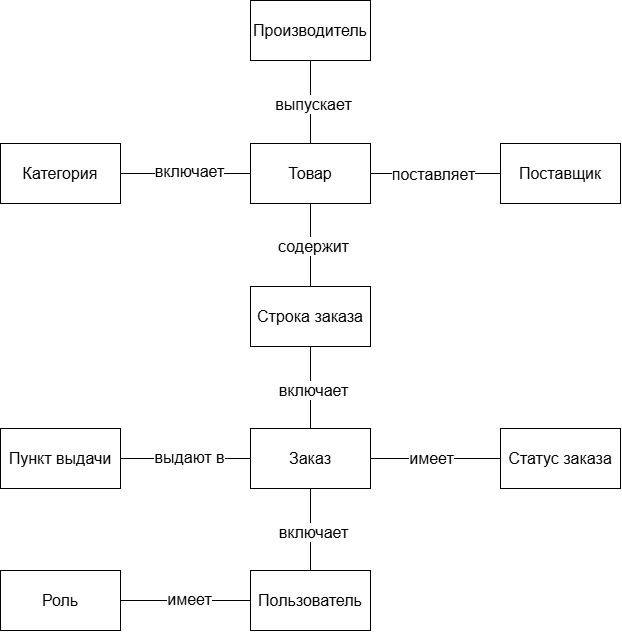

The diagram above was exported from draw.io. Its source (the exported page's mxGraphModel, read from the mxfile embedded in the PNG):
<mxGraphModel dx="1704" dy="1023" grid="1" gridSize="10" guides="1" tooltips="1" connect="1" arrows="1" fold="1" page="1" pageScale="1" pageWidth="827" pageHeight="1169" math="0" shadow="0">
  <root>
    <mxCell id="0" />
    <mxCell id="1" parent="0" />
    <mxCell id="mztriuV-OsPgL3cceURB-1" parent="1" style="rounded=0;whiteSpace=wrap;html=1;" value="&lt;font style=&quot;font-size: 16px;&quot;&gt;Категория&lt;/font&gt;" vertex="1">
      <mxGeometry height="60" width="120" x="90" y="270" as="geometry" />
    </mxCell>
    <mxCell id="mztriuV-OsPgL3cceURB-3" parent="1" style="rounded=0;whiteSpace=wrap;html=1;strokeColor=default;align=center;verticalAlign=middle;fontFamily=Helvetica;fontSize=12;fontColor=default;fillColor=default;" value="&lt;font style=&quot;font-size: 16px;&quot;&gt;Товар&lt;/font&gt;" vertex="1">
      <mxGeometry height="60" width="120" x="340" y="270" as="geometry" />
    </mxCell>
    <mxCell id="mztriuV-OsPgL3cceURB-15" edge="1" parent="1" source="mztriuV-OsPgL3cceURB-1" style="endArrow=none;html=1;rounded=0;strokeColor=default;align=center;verticalAlign=middle;fontFamily=Helvetica;fontSize=11;fontColor=default;labelBackgroundColor=default;endSize=12;exitX=1;exitY=0.5;exitDx=0;exitDy=0;entryX=0;entryY=0.5;entryDx=0;entryDy=0;" target="mztriuV-OsPgL3cceURB-3" value="">
      <mxGeometry height="50" relative="1" width="50" as="geometry">
        <mxPoint x="310" y="340" as="sourcePoint" />
        <mxPoint x="360" y="290" as="targetPoint" />
      </mxGeometry>
    </mxCell>
    <mxCell id="mztriuV-OsPgL3cceURB-16" connectable="0" parent="mztriuV-OsPgL3cceURB-15" style="edgeLabel;html=1;align=center;verticalAlign=middle;resizable=0;points=[];fontFamily=Helvetica;fontSize=11;fontColor=default;labelBackgroundColor=default;" value="&lt;font style=&quot;font-size: 16px;&quot;&gt;включает&lt;/font&gt;" vertex="1">
      <mxGeometry relative="1" x="0.0418" y="2" as="geometry">
        <mxPoint as="offset" />
      </mxGeometry>
    </mxCell>
    <mxCell id="mztriuV-OsPgL3cceURB-17" parent="1" style="rounded=0;whiteSpace=wrap;html=1;strokeColor=default;align=center;verticalAlign=middle;fontFamily=Helvetica;fontSize=12;fontColor=default;fillColor=default;" value="&lt;font style=&quot;font-size: 16px;&quot;&gt;Производитель&lt;/font&gt;" vertex="1">
      <mxGeometry height="60" width="120" x="340" y="127" as="geometry" />
    </mxCell>
    <mxCell id="mztriuV-OsPgL3cceURB-18" edge="1" parent="1" source="mztriuV-OsPgL3cceURB-17" style="endArrow=none;html=1;rounded=0;strokeColor=default;align=center;verticalAlign=middle;fontFamily=Helvetica;fontSize=11;fontColor=default;labelBackgroundColor=default;endSize=12;exitX=0.5;exitY=1;exitDx=0;exitDy=0;entryX=0.5;entryY=0;entryDx=0;entryDy=0;" target="mztriuV-OsPgL3cceURB-3" value="">
      <mxGeometry height="50" relative="1" width="50" as="geometry">
        <mxPoint x="200" y="460" as="sourcePoint" />
        <mxPoint x="310" y="650" as="targetPoint" />
      </mxGeometry>
    </mxCell>
    <mxCell id="mztriuV-OsPgL3cceURB-19" connectable="0" parent="mztriuV-OsPgL3cceURB-18" style="edgeLabel;html=1;align=center;verticalAlign=middle;resizable=0;points=[];fontFamily=Helvetica;fontSize=11;fontColor=default;labelBackgroundColor=default;" value="&lt;font style=&quot;font-size: 16px;&quot;&gt;выпускает&lt;/font&gt;" vertex="1">
      <mxGeometry relative="1" x="0.0418" y="2" as="geometry">
        <mxPoint as="offset" />
      </mxGeometry>
    </mxCell>
    <mxCell id="mztriuV-OsPgL3cceURB-22" parent="1" style="rounded=0;whiteSpace=wrap;html=1;" value="&lt;font style=&quot;font-size: 16px;&quot;&gt;Поставщик&lt;/font&gt;" vertex="1">
      <mxGeometry height="60" width="120" x="590" y="270" as="geometry" />
    </mxCell>
    <mxCell id="mztriuV-OsPgL3cceURB-23" edge="1" parent="1" source="mztriuV-OsPgL3cceURB-22" style="endArrow=none;html=1;rounded=0;strokeColor=default;align=center;verticalAlign=middle;fontFamily=Helvetica;fontSize=11;fontColor=default;labelBackgroundColor=default;endSize=12;exitX=0;exitY=0.5;exitDx=0;exitDy=0;entryX=1;entryY=0.5;entryDx=0;entryDy=0;" target="mztriuV-OsPgL3cceURB-3" value="">
      <mxGeometry height="50" relative="1" width="50" as="geometry">
        <mxPoint x="470" y="460" as="sourcePoint" />
        <mxPoint x="480" y="510" as="targetPoint" />
      </mxGeometry>
    </mxCell>
    <mxCell id="mztriuV-OsPgL3cceURB-24" connectable="0" parent="mztriuV-OsPgL3cceURB-23" style="edgeLabel;html=1;align=center;verticalAlign=middle;resizable=0;points=[];fontFamily=Helvetica;fontSize=11;fontColor=default;labelBackgroundColor=default;" value="&lt;span style=&quot;font-size: 16px;&quot;&gt;поставляет&lt;/span&gt;" vertex="1">
      <mxGeometry relative="1" x="0.0418" y="2" as="geometry">
        <mxPoint y="-2" as="offset" />
      </mxGeometry>
    </mxCell>
    <mxCell id="mztriuV-OsPgL3cceURB-27" parent="1" style="rounded=0;whiteSpace=wrap;html=1;" value="&lt;font style=&quot;font-size: 16px;&quot;&gt;Пользователь&lt;/font&gt;" vertex="1">
      <mxGeometry height="60" width="120" x="340" y="697" as="geometry" />
    </mxCell>
    <mxCell id="mztriuV-OsPgL3cceURB-28" parent="1" style="rounded=0;whiteSpace=wrap;html=1;" value="&lt;font style=&quot;font-size: 16px;&quot;&gt;Роль&lt;/font&gt;" vertex="1">
      <mxGeometry height="60" width="120" x="90" y="697" as="geometry" />
    </mxCell>
    <mxCell id="mztriuV-OsPgL3cceURB-29" parent="1" style="rounded=0;whiteSpace=wrap;html=1;" value="&lt;font style=&quot;font-size: 16px;&quot;&gt;Заказ&lt;/font&gt;" vertex="1">
      <mxGeometry height="60" width="120" x="340" y="555" as="geometry" />
    </mxCell>
    <mxCell id="mztriuV-OsPgL3cceURB-30" parent="1" style="rounded=0;whiteSpace=wrap;html=1;" value="&lt;font style=&quot;font-size: 16px;&quot;&gt;Строка заказа&lt;/font&gt;" vertex="1">
      <mxGeometry height="60" width="120" x="340" y="413" as="geometry" />
    </mxCell>
    <mxCell id="mztriuV-OsPgL3cceURB-31" parent="1" style="rounded=0;whiteSpace=wrap;html=1;" value="&lt;font style=&quot;font-size: 16px;&quot;&gt;Пункт выдачи&lt;/font&gt;" vertex="1">
      <mxGeometry height="60" width="120" x="90" y="555" as="geometry" />
    </mxCell>
    <mxCell id="mztriuV-OsPgL3cceURB-32" parent="1" style="rounded=0;whiteSpace=wrap;html=1;" value="&lt;font style=&quot;font-size: 16px;&quot;&gt;Статус заказа&lt;/font&gt;" vertex="1">
      <mxGeometry height="60" width="120" x="590" y="555" as="geometry" />
    </mxCell>
    <mxCell id="mztriuV-OsPgL3cceURB-33" edge="1" parent="1" source="mztriuV-OsPgL3cceURB-31" style="endArrow=none;html=1;rounded=0;strokeColor=default;align=center;verticalAlign=middle;fontFamily=Helvetica;fontSize=11;fontColor=default;labelBackgroundColor=default;endSize=12;exitX=1;exitY=0.5;exitDx=0;exitDy=0;entryX=0;entryY=0.5;entryDx=0;entryDy=0;" target="mztriuV-OsPgL3cceURB-29" value="">
      <mxGeometry height="50" relative="1" width="50" as="geometry">
        <mxPoint x="210" y="499" as="sourcePoint" />
        <mxPoint x="380" y="499" as="targetPoint" />
      </mxGeometry>
    </mxCell>
    <mxCell id="mztriuV-OsPgL3cceURB-34" connectable="0" parent="mztriuV-OsPgL3cceURB-33" style="edgeLabel;html=1;align=center;verticalAlign=middle;resizable=0;points=[];fontFamily=Helvetica;fontSize=11;fontColor=default;labelBackgroundColor=default;" value="&lt;font style=&quot;font-size: 16px;&quot;&gt;выдают в&lt;/font&gt;" vertex="1">
      <mxGeometry relative="1" x="0.0418" y="2" as="geometry">
        <mxPoint as="offset" />
      </mxGeometry>
    </mxCell>
    <mxCell id="mztriuV-OsPgL3cceURB-35" edge="1" parent="1" source="mztriuV-OsPgL3cceURB-30" style="endArrow=none;html=1;rounded=0;strokeColor=default;align=center;verticalAlign=middle;fontFamily=Helvetica;fontSize=11;fontColor=default;labelBackgroundColor=default;endSize=12;exitX=0.5;exitY=1;exitDx=0;exitDy=0;entryX=0.5;entryY=0;entryDx=0;entryDy=0;" target="mztriuV-OsPgL3cceURB-29" value="">
      <mxGeometry height="50" relative="1" width="50" as="geometry">
        <mxPoint x="200" y="440" as="sourcePoint" />
        <mxPoint x="370" y="440" as="targetPoint" />
      </mxGeometry>
    </mxCell>
    <mxCell id="mztriuV-OsPgL3cceURB-36" connectable="0" parent="mztriuV-OsPgL3cceURB-35" style="edgeLabel;html=1;align=center;verticalAlign=middle;resizable=0;points=[];fontFamily=Helvetica;fontSize=11;fontColor=default;labelBackgroundColor=default;" value="&lt;font style=&quot;font-size: 16px;&quot;&gt;включает&lt;/font&gt;" vertex="1">
      <mxGeometry relative="1" x="0.0418" y="2" as="geometry">
        <mxPoint as="offset" />
      </mxGeometry>
    </mxCell>
    <mxCell id="mztriuV-OsPgL3cceURB-37" edge="1" parent="1" source="mztriuV-OsPgL3cceURB-29" style="endArrow=none;html=1;rounded=0;strokeColor=default;align=center;verticalAlign=middle;fontFamily=Helvetica;fontSize=11;fontColor=default;labelBackgroundColor=default;endSize=12;exitX=1;exitY=0.5;exitDx=0;exitDy=0;entryX=0;entryY=0.5;entryDx=0;entryDy=0;" target="mztriuV-OsPgL3cceURB-32" value="">
      <mxGeometry height="50" relative="1" width="50" as="geometry">
        <mxPoint x="510" y="559.5" as="sourcePoint" />
        <mxPoint x="620" y="559.5" as="targetPoint" />
      </mxGeometry>
    </mxCell>
    <mxCell id="mztriuV-OsPgL3cceURB-38" connectable="0" parent="mztriuV-OsPgL3cceURB-37" style="edgeLabel;html=1;align=center;verticalAlign=middle;resizable=0;points=[];fontFamily=Helvetica;fontSize=11;fontColor=default;labelBackgroundColor=default;" value="&lt;font style=&quot;font-size: 16px;&quot;&gt;имеет&lt;/font&gt;" vertex="1">
      <mxGeometry relative="1" x="0.7529" y="2" as="geometry">
        <mxPoint x="-54" y="2" as="offset" />
      </mxGeometry>
    </mxCell>
    <mxCell id="mztriuV-OsPgL3cceURB-39" edge="1" parent="1" source="mztriuV-OsPgL3cceURB-28" style="endArrow=none;html=1;rounded=0;strokeColor=default;align=center;verticalAlign=middle;fontFamily=Helvetica;fontSize=11;fontColor=default;labelBackgroundColor=default;endSize=12;exitX=1;exitY=0.5;exitDx=0;exitDy=0;entryX=0;entryY=0.5;entryDx=0;entryDy=0;" target="mztriuV-OsPgL3cceURB-27" value="">
      <mxGeometry height="50" relative="1" width="50" as="geometry">
        <mxPoint x="290" y="620" as="sourcePoint" />
        <mxPoint x="460" y="620" as="targetPoint" />
      </mxGeometry>
    </mxCell>
    <mxCell id="mztriuV-OsPgL3cceURB-40" connectable="0" parent="mztriuV-OsPgL3cceURB-39" style="edgeLabel;html=1;align=center;verticalAlign=middle;resizable=0;points=[];fontFamily=Helvetica;fontSize=11;fontColor=default;labelBackgroundColor=default;" value="&lt;font style=&quot;font-size: 16px;&quot;&gt;имеет&lt;/font&gt;" vertex="1">
      <mxGeometry relative="1" x="0.0418" y="2" as="geometry">
        <mxPoint as="offset" />
      </mxGeometry>
    </mxCell>
    <mxCell id="mztriuV-OsPgL3cceURB-41" edge="1" parent="1" source="mztriuV-OsPgL3cceURB-29" style="endArrow=none;html=1;rounded=0;strokeColor=default;align=center;verticalAlign=middle;fontFamily=Helvetica;fontSize=11;fontColor=default;labelBackgroundColor=default;endSize=12;exitX=0.5;exitY=1;exitDx=0;exitDy=0;entryX=0.5;entryY=0;entryDx=0;entryDy=0;" target="mztriuV-OsPgL3cceURB-27" value="">
      <mxGeometry height="50" relative="1" width="50" as="geometry">
        <mxPoint x="400" y="640" as="sourcePoint" />
        <mxPoint x="570" y="640" as="targetPoint" />
      </mxGeometry>
    </mxCell>
    <mxCell id="mztriuV-OsPgL3cceURB-42" connectable="0" parent="mztriuV-OsPgL3cceURB-41" style="edgeLabel;html=1;align=center;verticalAlign=middle;resizable=0;points=[];fontFamily=Helvetica;fontSize=11;fontColor=default;labelBackgroundColor=default;" value="&lt;font style=&quot;font-size: 16px;&quot;&gt;включает&lt;/font&gt;" vertex="1">
      <mxGeometry relative="1" x="0.0418" y="2" as="geometry">
        <mxPoint as="offset" />
      </mxGeometry>
    </mxCell>
    <mxCell id="9xWavyBNnnH9yGVGyheR-2" edge="1" parent="1" source="mztriuV-OsPgL3cceURB-3" style="endArrow=none;html=1;rounded=0;strokeColor=default;align=center;verticalAlign=middle;fontFamily=Helvetica;fontSize=11;fontColor=default;labelBackgroundColor=default;endSize=12;exitX=0.5;exitY=1;exitDx=0;exitDy=0;" target="mztriuV-OsPgL3cceURB-30" value="">
      <mxGeometry height="50" relative="1" width="50" as="geometry">
        <mxPoint x="240" y="460" as="sourcePoint" />
        <mxPoint x="240" y="520" as="targetPoint" />
      </mxGeometry>
    </mxCell>
    <mxCell id="9xWavyBNnnH9yGVGyheR-3" connectable="0" parent="9xWavyBNnnH9yGVGyheR-2" style="edgeLabel;html=1;align=center;verticalAlign=middle;resizable=0;points=[];fontFamily=Helvetica;fontSize=11;fontColor=default;labelBackgroundColor=default;" value="&lt;font style=&quot;font-size: 16px;&quot;&gt;содержит&lt;/font&gt;" vertex="1">
      <mxGeometry relative="1" x="0.0418" y="2" as="geometry">
        <mxPoint as="offset" />
      </mxGeometry>
    </mxCell>
  </root>
</mxGraphModel>